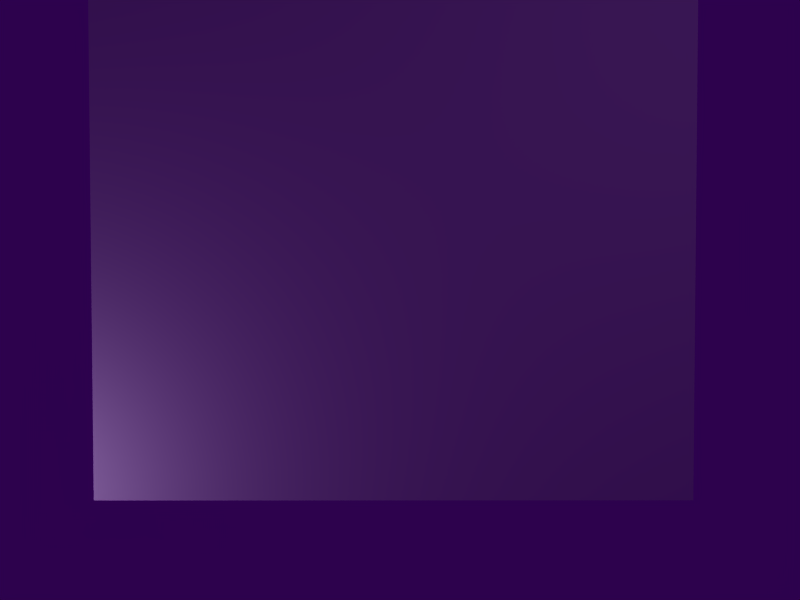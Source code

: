 # Source: FSMK_flier_3d.blend  (saved by Blender 2.61.0; exported with 4.5.12 LTS)
import bpy
from mathutils import Matrix  # noqa: F401  (used for matrix-valued properties, if any)

bpy.ops.wm.read_factory_settings(use_empty=True)
scene = bpy.context.scene
scene.name = 'Scene'

# ---- collections
col_collection_1 = bpy.data.collections.new('Collection 1'); scene.collection.children.link(col_collection_1)

# ---- materials (node trees are filled in below, after node groups)
mat_material_001 = bpy.data.materials.new('Material.001')
mat_material_001.alpha_threshold = 0.0
mat_material_001.roughness = 0.5
mat_material_001.line_color = (0.0, 0.0, 0.0, 1.0)

# ---- material node trees

# ---- world
world_world_001 = bpy.data.worlds.new('World.001'); scene.world = world_world_001
world_world_001.color = (0.1749, 0.007406, 0.3037)
world_world_001.use_sun_shadow = False
world_world_001.sun_shadow_jitter_overblur = 0.0
world_world_001.cycles.sampling_method = 'MANUAL'
world_world_001.cycles.sample_map_resolution = 256

# ---- cameras
cam_camera_001 = bpy.data.cameras.new('Camera.001')
cam_camera_001.passepartout_alpha = 0.2
cam_camera_001.clip_end = 100.0
cam_camera_001.lens = 35.0
cam_camera_001.sensor_width = 32.0
cam_camera_001.sensor_height = 18.0
cam_camera_001.ortho_scale = 7.314
cam_camera_001.show_passepartout = False
cam_camera_001.show_safe_areas = True
cam_camera_001.dof.focus_distance = 0.0
cam_camera_001.dof.aperture_fstop = 128.0

# ---- lights
light_spot_001 = bpy.data.lights.new('Spot.001', 'POINT')
light_spot_001.transmission_factor = 0.0
light_spot_001.cutoff_distance = 30.0
light_spot_001.energy = 68.0
light_spot_001.shadow_buffer_clip_start = 1.001
light_spot_001.shadow_soft_size = 1.0
light_spot_001.shadow_maximum_resolution = 0.006
light_spot_001.use_absolute_resolution = True
light_spot_001.cycles.use_multiple_importance_sampling = False
light_spot = bpy.data.lights.new('Spot', 'POINT')
light_spot.transmission_factor = 0.0
light_spot.cutoff_distance = 30.0
light_spot.energy = 100.0
light_spot.shadow_buffer_clip_start = 1.001
light_spot.shadow_soft_size = 1.0
light_spot.shadow_maximum_resolution = 0.006
light_spot.use_absolute_resolution = True
light_spot.cycles.use_multiple_importance_sampling = False

# ---- meshes
me_plane = bpy.data.meshes.new('Plane')
me_plane.from_pydata([(1.0, 1.0, 0.0), (1.0, -1.0, 0.0), (-1.0, -1.0, 0.0), (-1.0, 1.0, 0.0), (1.0, 3.0, 0.0), (-1.0, 3.0, 0.0), (1.0, -3.0, 0.0), (-1.0, -3.0, 0.0)], [], [(0, 3, 2, 1), (3, 0, 4, 5), (1, 2, 7, 6)])
me_plane.materials.append(mat_material_001)
me_plane.use_remesh_preserve_volume = False
me_plane.use_remesh_preserve_attributes = False
me_plane.use_mirror_vertex_groups = False
me_plane.update()
arm_armature_001 = bpy.data.armatures.new('Armature.001')  # bones are not reproduced

# ---- objects
ob_lamp_000 = bpy.data.objects.new('Lamp.000', light_spot_001)
ob_skeleton = bpy.data.objects.new('Skeleton', arm_armature_001)
ob_plane = bpy.data.objects.new('Plane', me_plane)
ob_lamp_001 = bpy.data.objects.new('Lamp.001', light_spot)
ob_camera_001 = bpy.data.objects.new('Camera.001', cam_camera_001)

# ---- transforms, parenting, visibility, modifiers, constraints
ob_lamp_000.location = (-3.009, -3.018, 1.578)
ob_lamp_000.rotation_euler = (0.6503, 0.05522, 1.866)
ob_lamp_000.lock_rotations_4d = False
ob_lamp_000.empty_display_type = 'ARROWS'
ob_lamp_000.color = (0.0, 0.0, 0.0, 0.0)
ob_lamp_000.lineart.crease_threshold = 0.0
ob_skeleton.location = (0.0, -3.0, 0.0)
ob_skeleton.rotation_euler = (-1.571, -2.22e-16, 2.22e-16)
ob_skeleton.lock_rotations_4d = False
ob_skeleton.empty_display_type = 'ARROWS'
ob_skeleton.lineart.crease_threshold = 0.0
ob_plane.parent = ob_skeleton
ob_plane.matrix_parent_inverse = Matrix(((1.0, 2.22e-16, 2.22e-16, 6.661e-16), (2.22e-16, -4.371e-08, -1.0, -1.311e-07), (-2.22e-16, 1.0, -4.371e-08, 3.0), (0.0, 0.0, 0.0, 1.0)))
ob_plane.location = (0.0, 0.0, 0.0)
ob_plane.scale = (2.29, 1.0, 1.0)
ob_plane.lock_rotations_4d = False
ob_plane.empty_display_type = 'ARROWS'
ob_plane.lineart.crease_threshold = 0.0
_vg = ob_plane.vertex_groups.new(name='bottom')
_vg.add([6, 7], 1.0, 'REPLACE')
_vg = ob_plane.vertex_groups.new(name='center')
_vg.add([0, 1, 2, 3], 1.0, 'REPLACE')
_vg = ob_plane.vertex_groups.new(name='top')
_vg.add([4, 5], 1.0, 'REPLACE')
_m = ob_plane.modifiers.new('Armature', 'ARMATURE')
_m.object = ob_skeleton
_m.use_bone_envelopes = True
ob_lamp_001.location = (2.772, 1.005, 5.071)
ob_lamp_001.rotation_euler = (0.6503, 0.05522, 1.866)
ob_lamp_001.lock_rotations_4d = False
ob_lamp_001.empty_display_type = 'ARROWS'
ob_lamp_001.color = (0.0, 0.0, 0.0, 0.0)
ob_lamp_001.lineart.crease_threshold = 0.0
ob_camera_001.location = (0.0506, -1.266, 6.633)
ob_camera_001.rotation_euler = (-0.03047, 8.483e-06, -0.0004013)
ob_camera_001.scale = (1.0, 1.0, 1.0)
ob_camera_001.lock_rotations_4d = False
ob_camera_001.empty_display_type = 'ARROWS'
ob_camera_001.color = (0.0, 0.0, 0.0, 0.0)
ob_camera_001.display_type = 'WIRE'
ob_camera_001.lineart.crease_threshold = 0.0

# ---- collection membership
col_collection_1.objects.link(ob_lamp_000)
col_collection_1.objects.link(ob_skeleton)
col_collection_1.objects.link(ob_plane)
col_collection_1.objects.link(ob_lamp_001)
col_collection_1.objects.link(ob_camera_001)

# ---- scene / render settings (as saved in the file)
scene.camera = ob_camera_001
scene.frame_start = 1; scene.frame_end = 270; scene.frame_set(193)
scene.render.engine = 'BLENDER_EEVEE_NEXT'
scene.render.image_settings.file_format = 'FFMPEG'
scene.render.image_settings.color_mode = 'RGB'
scene.render.image_settings.compression = 90
scene.render.resolution_x = 800
scene.render.resolution_y = 600
scene.render.pixel_aspect_x = 100.0
scene.render.pixel_aspect_y = 100.0
scene.render.fps = 25
scene.render.dither_intensity = 0.0
scene.render.use_compositing = False
scene.render.use_sequencer = False
scene.render.bake_margin = 2
scene.render.bake_bias = 0.0
scene.render.use_stamp_time = False
scene.render.use_stamp_date = False
scene.render.use_stamp_frame = False
scene.render.use_stamp_camera = False
scene.render.use_stamp_scene = False
scene.render.use_stamp_filename = False
scene.render.use_stamp_render_time = False
scene.render.stamp_font_size = 8
scene.cycles.use_denoising = False
scene.cycles.samples = 10
scene.cycles.sampling_pattern = 'TABULATED_SOBOL'
scene.cycles.light_sampling_threshold = 0.0
scene.cycles.use_adaptive_sampling = False
scene.cycles.use_light_tree = False
scene.cycles.blur_glossy = 0.0
scene.cycles.volume_bounces = 1
scene.cycles.pixel_filter_type = 'GAUSSIAN'
scene.cycles.sample_clamp_indirect = 0.0
scene.view_settings.view_transform = 'Raw'
bpy.context.view_layer.update()

